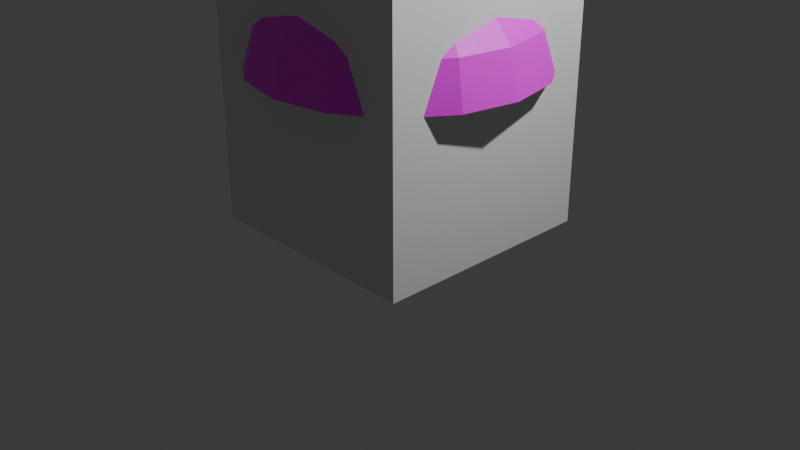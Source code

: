 # Source: normalEnemy.blend  (saved by Blender 4.1.23; exported with 4.5.12 LTS)
import bpy
from mathutils import Matrix  # noqa: F401  (used for matrix-valued properties, if any)

bpy.ops.wm.read_factory_settings(use_empty=True)
scene = bpy.context.scene
scene.name = 'Scene'

# ---- collections
col_collection = bpy.data.collections.new('Collection'); scene.collection.children.link(col_collection)

# ---- images (referenced by path relative to the original .blend; pixels are not part of the script)
import os
ASSET_DIR = os.environ.get("B2B_ASSET_DIR", "")  # directory of the original .blend (textures are referenced by path, not embedded)
HERE = os.path.dirname(os.path.abspath(__file__))  # packed textures are extracted next to this script under _unpacked/

def load_image(name, relpath, width, height, colorspace="sRGB"):
    """Load a texture the original file referenced (path relative to the .blend, or extracted next to this script)."""
    p = next((c for c in (os.path.join(HERE, relpath), os.path.join(ASSET_DIR, relpath)) if relpath and os.path.exists(c)), "")
    if p:
        img = bpy.data.images.load(p, check_existing=True)
        img.name = name
    else:  # same state as the original file: an image datablock whose file is absent (Cycles renders it pink)
        img = bpy.data.images.new(name, width, height)
        img.source = "FILE"
        img.filepath = "//" + (relpath or name)
    img.colorspace_settings.name = colorspace
    return img
img_face_png = load_image('face.png', 'face.png', 1024, 1024, 'sRGB')
img_kinoko_png = load_image('kinoko.png', 'kinoko.png', 1024, 1024, 'sRGB')

# ---- materials (node trees are filled in below, after node groups)
mat_001 = bpy.data.materials.new('マテリアル.001')
mat_001.use_transparent_shadow = False
mat_x = bpy.data.materials.new('マテリアル')
mat_x.use_transparent_shadow = False
mat_material = bpy.data.materials.new('Material')
mat_material.alpha_threshold = 0.0
mat_material.use_transparent_shadow = False
mat_material.roughness = 0.5
mat_material.line_color = (0.0, 0.0, 0.0, 1.0)

# ---- material node trees
mat_001.use_nodes = True; mat_001.node_tree.nodes.clear()
_N = mat_001.node_tree.nodes; _L = mat_001.node_tree.links
n0 = _N.new('ShaderNodeBsdfPrincipled'); n0.name = 'プリンシプルBSDF'; n0.location = (10, 300)
n1 = _N.new('ShaderNodeOutputMaterial'); n1.name = 'マテリアル出力'; n1.location = (300, 300)
n2 = _N.new('ShaderNodeTexImage'); n2.name = '画像テクスチャ'; n2.location = (-280, 275)
n2.image = img_face_png
_L.new(n0.outputs[0], n1.inputs[0])
_L.new(n2.outputs[0], n0.inputs[0])
n1.is_active_output = True
mat_x.use_nodes = True; mat_x.node_tree.nodes.clear()
_N = mat_x.node_tree.nodes; _L = mat_x.node_tree.links
n0 = _N.new('ShaderNodeBsdfPrincipled'); n0.name = 'プリンシプルBSDF'; n0.location = (10, 300)
n1 = _N.new('ShaderNodeOutputMaterial'); n1.name = 'マテリアル出力'; n1.location = (300, 300)
n2 = _N.new('ShaderNodeTexImage'); n2.name = '画像テクスチャ'; n2.location = (-280, 275)
n2.image = img_kinoko_png
_L.new(n0.outputs[0], n1.inputs[0])
_L.new(n2.outputs[0], n0.inputs[0])
n1.is_active_output = True
mat_material.use_nodes = True; mat_material.node_tree.nodes.clear()
_N = mat_material.node_tree.nodes; _L = mat_material.node_tree.links
n0 = _N.new('ShaderNodeOutputMaterial'); n0.name = 'Material Output'; n0.location = (300, 300)
n1 = _N.new('ShaderNodeBsdfPrincipled'); n1.name = 'Principled BSDF'; n1.location = (10, 300)
n1.inputs[3].default_value = 1.45
_L.new(n1.outputs[0], n0.inputs[0])
n0.is_active_output = True

# ---- world
world_world = bpy.data.worlds.new('World'); scene.world = world_world
world_world.use_nodes = True; world_world.node_tree.nodes.clear()
_N = world_world.node_tree.nodes; _L = world_world.node_tree.links
n0 = _N.new('ShaderNodeOutputWorld'); n0.name = 'World Output'; n0.location = (300, 300)
n1 = _N.new('ShaderNodeBackground'); n1.name = 'Background'; n1.location = (10, 300)
n1.inputs[0].default_value = (0.05088, 0.05088, 0.05088, 1.0)
_L.new(n1.outputs[0], n0.inputs[0])
n0.is_active_output = True
world_world.color = (0.05088, 0.05088, 0.05088)
world_world.use_sun_shadow = False
world_world.sun_shadow_jitter_overblur = 0.0

# ---- cameras
cam_camera = bpy.data.cameras.new('Camera')
cam_camera.clip_end = 100.0
cam_camera.ortho_scale = 7.314

# ---- lights
light_light = bpy.data.lights.new('Light', 'POINT')
light_light.transmission_factor = 0.0
light_light.energy = 1000.0
light_light.shadow_soft_size = 0.1
light_light.shadow_maximum_resolution = 0.006
light_light.use_absolute_resolution = True

# ---- meshes
me_002 = bpy.data.meshes.new('円柱.002')
me_002.from_pydata([(1.49e-08, 0.5859, 1.0), (0.0, 1.0, 0.6), (0.2929, 0.5074, 1.0), (0.5, 0.866, 0.6), (0.5074, 0.2929, 1.0), (0.866, 0.5, 0.6), (0.5859, -1.49e-08, 1.0), (1.0, 0.0, 0.6), (0.5074, -0.2929, 1.0), (0.866, -0.5, 0.6), (0.2929, -0.5074, 1.0), (0.5, -0.866, 0.6), (-1.49e-08, -0.5859, 1.0), (0.0, -1.0, 0.6), (-0.2929, -0.5074, 1.0), (-0.5, -0.866, 0.6), (-0.5074, -0.2929, 1.0), (-0.866, -0.5, 0.6), (-0.5859, 1.49e-08, 1.0), (-1.0, 0.0, 0.6), (-0.5074, 0.2929, 1.0), (-0.866, 0.5, 0.6), (-0.2929, 0.5074, 1.0), (-0.5, 0.866, 0.6), (-1.49e-08, 0.5859, -1.0), (0.0, 1.0, -0.6), (0.5, 0.866, -0.6), (0.2929, 0.5074, -1.0), (0.866, 0.5, -0.6), (0.5074, 0.2929, -1.0), (1.0, 0.0, -0.6), (0.5859, 1.49e-08, -1.0), (0.866, -0.5, -0.6), (0.5074, -0.2929, -1.0), (0.5, -0.866, -0.6), (0.2929, -0.5074, -1.0), (0.0, -1.0, -0.6), (1.49e-08, -0.5859, -1.0), (-0.5, -0.866, -0.6), (-0.2929, -0.5074, -1.0), (-0.866, -0.5, -0.6), (-0.5074, -0.2929, -1.0), (-1.0, 0.0, -0.6), (-0.5859, -1.49e-08, -1.0), (-0.866, 0.5, -0.6), (-0.5074, 0.2929, -1.0), (-0.5, 0.866, -0.6), (-0.2929, 0.5074, -1.0)], [], [(25, 1, 3, 26), (30, 7, 9, 32), (32, 9, 11, 34), (34, 11, 13, 36), (36, 13, 15, 38), (38, 15, 17, 40), (40, 17, 19, 42), (42, 19, 21, 44), (44, 21, 23, 46), (26, 3, 5, 28), (28, 5, 7, 30), (46, 23, 1, 25), (3, 1, 0, 2), (5, 3, 2, 4), (7, 5, 4, 6), (9, 7, 6, 8), (11, 9, 8, 10), (13, 11, 10, 12), (15, 13, 12, 14), (17, 15, 14, 16), (19, 17, 16, 18), (21, 19, 18, 20), (23, 21, 20, 22), (1, 23, 22, 0), (2, 0, 22, 20, 18, 16, 14, 12, 10, 8, 6, 4), (25, 26, 27, 24), (26, 28, 29, 27), (28, 30, 31, 29), (30, 32, 33, 31), (32, 34, 35, 33), (34, 36, 37, 35), (36, 38, 39, 37), (38, 40, 41, 39), (40, 42, 43, 41), (42, 44, 45, 43), (44, 46, 47, 45), (46, 25, 24, 47), (24, 27, 29, 31, 33, 35, 37, 39, 41, 43, 45, 47)])
me_002.polygons.foreach_set('use_smooth', [True] * 38)
_uv = me_002.uv_layers.new(name='UVマップ')
_uv.uv.foreach_set('vector', [1.0, 0.3591, 1.0, 0.6626, 0.917, 0.6626, 0.917, 0.3591, 0.7502, 0.3591, 0.7502, 0.6626, 0.6668, 0.6626, 0.6668, 0.3591, 0.6668, 0.3591, 0.6668, 0.6626, 0.5834, 0.6626, 0.5834, 0.3591, 0.5834, 0.3591, 0.5834, 0.6626, 0.5, 0.6626, 0.5, 0.3591, 0.5, 0.3591, 0.5, 0.6626, 0.4166, 0.6626, 0.4166, 0.3591, 0.4166, 0.3591, 0.4166, 0.6626, 0.3332, 0.6626, 0.3332, 0.3591, 0.3332, 0.3591, 0.3332, 0.6626, 0.2498, 0.6626, 0.2498, 0.3591, 0.2498, 0.3591, 0.2498, 0.6626, 0.1664, 0.6626, 0.1664, 0.3591, 0.1664, 0.3591, 0.1664, 0.6626, 0.08297, 0.6626, 0.08297, 0.3591, 0.917, 0.3591, 0.917, 0.6626, 0.8336, 0.6626, 0.8336, 0.3591, 0.8336, 0.3591, 0.8336, 0.6626, 0.7502, 0.6626, 0.7502, 0.3591, 0.08297, 0.3591, 0.08297, 0.6626, -0.000435, 0.6626, -0.000435, 0.3591, 0.37, 0.4578, 0.25, 0.49, 0.25, 0.3906, 0.3203, 0.3718, 0.4578, 0.37, 0.37, 0.4578, 0.3203, 0.3718, 0.3718, 0.3203, 0.49, 0.25, 0.4578, 0.37, 0.3718, 0.3203, 0.3906, 0.25, 0.4578, 0.13, 0.49, 0.25, 0.3906, 0.25, 0.3718, 0.1797, 0.37, 0.04215, 0.4578, 0.13, 0.3718, 0.1797, 0.3203, 0.1282, 0.25, 0.01, 0.37, 0.04215, 0.3203, 0.1282, 0.25, 0.1094, 0.13, 0.04215, 0.25, 0.01, 0.25, 0.1094, 0.1797, 0.1282, 0.04215, 0.13, 0.13, 0.04215, 0.1797, 0.1282, 0.1282, 0.1797, 0.01, 0.25, 0.04215, 0.13, 0.1282, 0.1797, 0.1094, 0.25, 0.04215, 0.37, 0.01, 0.25, 0.1094, 0.25, 0.1282, 0.3203, 0.13, 0.4578, 0.04215, 0.37, 0.1282, 0.3203, 0.1797, 0.3718, 0.25, 0.49, 0.13, 0.4578, 0.1797, 0.3718, 0.25, 0.3906, 0.3203, 0.3718, 0.25, 0.3906, 0.1797, 0.3718, 0.1282, 0.3203, 0.1094, 0.25, 0.1282, 0.1797, 0.1797, 0.1282, 0.25, 0.1094, 0.3203, 0.1282, 0.3718, 0.1797, 0.3906, 0.25, 0.3718, 0.3203, 1.0, 0.3591, 0.917, 0.3591, 0.9343, 0.258, 0.9832, 0.258, 0.917, 0.3591, 0.8336, 0.3591, 0.8509, 0.258, 0.8998, 0.258, 0.8336, 0.3591, 0.7502, 0.3591, 0.7675, 0.258, 0.8164, 0.258, 0.7502, 0.3591, 0.6668, 0.3591, 0.6841, 0.258, 0.7329, 0.258, 0.6668, 0.3591, 0.5834, 0.3591, 0.6007, 0.258, 0.6495, 0.258, 0.5834, 0.3591, 0.5, 0.3591, 0.5173, 0.258, 0.5661, 0.258, 0.5, 0.3591, 0.4166, 0.3591, 0.4339, 0.258, 0.4827, 0.258, 0.4166, 0.3591, 0.3332, 0.3591, 0.3505, 0.258, 0.3993, 0.258, 0.3332, 0.3591, 0.2498, 0.3591, 0.2671, 0.258, 0.3159, 0.258, 0.2498, 0.3591, 0.1664, 0.3591, 0.1836, 0.258, 0.2325, 0.258, 0.1664, 0.3591, 0.08297, 0.3591, 0.1002, 0.258, 0.1491, 0.258, 0.08297, 0.3591, -0.000435, 0.3591, 0.01683, 0.258, 0.0657, 0.258, 0.75, 0.3906, 0.8203, 0.3718, 0.8718, 0.3203, 0.8906, 0.25, 0.8718, 0.1797, 0.8203, 0.1282, 0.75, 0.1094, 0.6797, 0.1282, 0.6282, 0.1797, 0.6094, 0.25, 0.6282, 0.3203, 0.6797, 0.3718])
me_002.materials.append(mat_001)
me_002.update()
me_x = bpy.data.meshes.new('球')
me_x.from_pydata([(0.0, 0.9239, 0.3827), (0.0, 1.0, 0.0), (0.1464, 0.3536, 0.9239), (0.2706, 0.6533, 0.7071), (0.3536, 0.8536, 0.3827), (0.3827, 0.9239, 0.0), (0.2706, 0.2706, 0.9239), (0.5, 0.5, 0.7071), (0.6533, 0.6533, 0.3827), (0.7071, 0.7071, 0.0), (0.3536, 0.1464, 0.9239), (0.6533, 0.2706, 0.7071), (0.8536, 0.3536, 0.3827), (0.9239, 0.3827, 0.0), (0.3827, -4.47e-08, 0.9239), (0.7071, -8.941e-08, 0.7071), (0.9239, -1.192e-07, 0.3827), (1.0, -1.49e-07, 0.0), (0.3536, -0.1464, 0.9239), (0.6533, -0.2706, 0.7071), (0.8536, -0.3536, 0.3827), (0.9239, -0.3827, 0.0), (0.2706, -0.2706, 0.9239), (0.5, -0.5, 0.7071), (0.6533, -0.6533, 0.3827), (0.7071, -0.7071, 0.0), (0.1464, -0.3536, 0.9239), (0.2706, -0.6533, 0.7071), (0.3536, -0.8536, 0.3827), (0.3827, -0.9239, 0.0), (-1.192e-07, -0.3827, 0.9239), (-2.235e-07, -0.7071, 0.7071), (-2.384e-07, -0.9239, 0.3827), (-3.576e-07, -1.0, 0.0), (0.0, 0.0, 1.0), (-0.1464, -0.3536, 0.9239), (-0.2706, -0.6533, 0.7071), (-0.3536, -0.8536, 0.3827), (-0.3827, -0.9239, 0.0), (-0.2706, -0.2706, 0.9239), (-0.5, -0.5, 0.7071), (-0.6533, -0.6533, 0.3827), (-0.7071, -0.7071, 0.0), (-0.3536, -0.1464, 0.9239), (-0.6533, -0.2706, 0.7071), (-0.8536, -0.3536, 0.3827), (-0.9239, -0.3827, 0.0), (-0.3827, 1.788e-07, 0.9239), (-0.7071, 3.278e-07, 0.7071), (-0.9239, 3.576e-07, 0.3827), (-1.0, 5.066e-07, 0.0), (-0.3536, 0.1464, 0.9239), (-0.6533, 0.2706, 0.7071), (-0.8536, 0.3536, 0.3827), (-0.9239, 0.3827, 0.0), (-0.2706, 0.2706, 0.9239), (-0.5, 0.5, 0.7071), (-0.6533, 0.6533, 0.3827), (-0.7071, 0.7071, 0.0), (-0.1464, 0.3536, 0.9239), (-0.2706, 0.6533, 0.7071), (-0.3536, 0.8536, 0.3827), (-0.3827, 0.9239, 0.0), (2.384e-07, 0.3827, 0.9239), (4.47e-07, 0.7071, 0.7071)], [], [(63, 34, 2), (1, 0, 4, 5), (64, 63, 2, 3), (0, 64, 3, 4), (5, 4, 8, 9), (3, 2, 6, 7), (4, 3, 7, 8), (2, 34, 6), (8, 7, 11, 12), (6, 34, 10), (9, 8, 12, 13), (7, 6, 10, 11), (12, 11, 15, 16), (10, 34, 14), (13, 12, 16, 17), (11, 10, 14, 15), (17, 16, 20, 21), (15, 14, 18, 19), (16, 15, 19, 20), (14, 34, 18), (19, 18, 22, 23), (20, 19, 23, 24), (18, 34, 22), (21, 20, 24, 25), (24, 23, 27, 28), (22, 34, 26), (25, 24, 28, 29), (23, 22, 26, 27), (26, 34, 30), (29, 28, 32, 33), (27, 26, 30, 31), (28, 27, 31, 32), (33, 32, 37, 38), (31, 30, 35, 36), (32, 31, 36, 37), (30, 34, 35), (37, 36, 40, 41), (35, 34, 39), (38, 37, 41, 42), (36, 35, 39, 40), (41, 40, 44, 45), (39, 34, 43), (42, 41, 45, 46), (40, 39, 43, 44), (46, 45, 49, 50), (44, 43, 47, 48), (45, 44, 48, 49), (43, 34, 47), (50, 49, 53, 54), (48, 47, 51, 52), (49, 48, 52, 53), (47, 34, 51), (53, 52, 56, 57), (51, 34, 55), (54, 53, 57, 58), (52, 51, 55, 56), (57, 56, 60, 61), (55, 34, 59), (58, 57, 61, 62), (56, 55, 59, 60), (62, 61, 0, 1), (60, 59, 63, 64), (61, 60, 64, 0), (59, 34, 63), (1, 5, 9, 13, 17, 21, 25, 29, 33, 38, 42, 46, 50, 54, 58, 62)])
me_x.polygons.foreach_set('material_index', [0, 0, 0, 0, 0, 0, 0, 0, 0, 0, 0, 0, 0, 0, 0, 0, 0, 0, 0, 0, 0, 0, 0, 0, 0, 0, 0, 0, 0, 0, 0, 0, 0, 0, 0, 0, 0, 0, 0, 0, 0, 0, 0, 0, 0, 0, 0, 0, 0, 0, 0, 0, 0, 0, 0, 0, 0, 0, 0, 0, 0, 0, 0, 0, 1])
_uv = me_x.uv_layers.new(name='UVマップ')
_uv.uv.foreach_set('vector', [0.7341, 0.629, 0.7049, 0.732, 0.6756, 0.629, 0.7341, 0.32, 0.7341, 0.423, 0.6756, 0.423, 0.6756, 0.32, 0.7341, 0.526, 0.7341, 0.629, 0.6756, 0.629, 0.6756, 0.526, 0.7341, 0.423, 0.7341, 0.526, 0.6756, 0.526, 0.6756, 0.423, 0.6756, 0.32, 0.6756, 0.423, 0.6171, 0.423, 0.6171, 0.32, 0.6756, 0.526, 0.6756, 0.629, 0.6171, 0.629, 0.6171, 0.526, 0.6756, 0.423, 0.6756, 0.526, 0.6171, 0.526, 0.6171, 0.423, 0.6756, 0.629, 0.6463, 0.732, 0.6171, 0.629, 0.6171, 0.423, 0.6171, 0.526, 0.5585, 0.526, 0.5585, 0.423, 0.6171, 0.629, 0.5878, 0.732, 0.5585, 0.629, 0.6171, 0.32, 0.6171, 0.423, 0.5585, 0.423, 0.5585, 0.32, 0.6171, 0.526, 0.6171, 0.629, 0.5585, 0.629, 0.5585, 0.526, 0.5585, 0.423, 0.5585, 0.526, 0.5, 0.526, 0.5, 0.423, 0.5585, 0.629, 0.5293, 0.732, 0.5, 0.629, 0.5585, 0.32, 0.5585, 0.423, 0.5, 0.423, 0.5, 0.32, 0.5585, 0.526, 0.5585, 0.629, 0.5, 0.629, 0.5, 0.526, 0.5, 0.32, 0.5, 0.423, 0.4415, 0.423, 0.4415, 0.32, 0.5, 0.526, 0.5, 0.629, 0.4415, 0.629, 0.4415, 0.526, 0.5, 0.423, 0.5, 0.526, 0.4415, 0.526, 0.4415, 0.423, 0.5, 0.629, 0.4707, 0.732, 0.4415, 0.629, 0.4415, 0.526, 0.4415, 0.629, 0.3829, 0.629, 0.3829, 0.526, 0.4415, 0.423, 0.4415, 0.526, 0.3829, 0.526, 0.3829, 0.423, 0.4415, 0.629, 0.4122, 0.732, 0.3829, 0.629, 0.4415, 0.32, 0.4415, 0.423, 0.3829, 0.423, 0.3829, 0.32, 0.3829, 0.423, 0.3829, 0.526, 0.3244, 0.526, 0.3244, 0.423, 0.3829, 0.629, 0.3537, 0.732, 0.3244, 0.629, 0.3829, 0.32, 0.3829, 0.423, 0.3244, 0.423, 0.3244, 0.32, 0.3829, 0.526, 0.3829, 0.629, 0.3244, 0.629, 0.3244, 0.526, 0.3244, 0.629, 0.2951, 0.732, 0.2659, 0.629, 0.3244, 0.32, 0.3244, 0.423, 0.2659, 0.423, 0.2659, 0.32, 0.3244, 0.526, 0.3244, 0.629, 0.2659, 0.629, 0.2659, 0.526, 0.3244, 0.423, 0.3244, 0.526, 0.2659, 0.526, 0.2659, 0.423, 0.2659, 0.32, 0.2659, 0.423, 0.2073, 0.423, 0.2073, 0.32, 0.2659, 0.526, 0.2659, 0.629, 0.2073, 0.629, 0.2073, 0.526, 0.2659, 0.423, 0.2659, 0.526, 0.2073, 0.526, 0.2073, 0.423, 0.2659, 0.629, 0.2366, 0.732, 0.2073, 0.629, 0.2073, 0.423, 0.2073, 0.526, 0.1488, 0.526, 0.1488, 0.423, 0.2073, 0.629, 0.1781, 0.732, 0.1488, 0.629, 0.2073, 0.32, 0.2073, 0.423, 0.1488, 0.423, 0.1488, 0.32, 0.2073, 0.526, 0.2073, 0.629, 0.1488, 0.629, 0.1488, 0.526, 0.1488, 0.423, 0.1488, 0.526, 0.09026, 0.526, 0.09026, 0.423, 0.1488, 0.629, 0.1195, 0.732, 0.09026, 0.629, 0.1488, 0.32, 0.1488, 0.423, 0.09026, 0.423, 0.09026, 0.32, 0.1488, 0.526, 0.1488, 0.629, 0.09026, 0.629, 0.09026, 0.526, 0.09026, 0.32, 0.09026, 0.423, 0.03173, 0.423, 0.03173, 0.32, 0.09026, 0.526, 0.09026, 0.629, 0.03173, 0.629, 0.03173, 0.526, 0.09026, 0.423, 0.09026, 0.526, 0.03173, 0.526, 0.03173, 0.423, 0.09026, 0.629, 0.061, 0.732, 0.03173, 0.629, 0.9683, 0.32, 0.9683, 0.423, 0.9097, 0.423, 0.9097, 0.32, 0.9683, 0.526, 0.9683, 0.629, 0.9097, 0.629, 0.9097, 0.526, 0.9683, 0.423, 0.9683, 0.526, 0.9097, 0.526, 0.9097, 0.423, 0.9683, 0.629, 0.939, 0.732, 0.9097, 0.629, 0.9097, 0.423, 0.9097, 0.526, 0.8512, 0.526, 0.8512, 0.423, 0.9097, 0.629, 0.8805, 0.732, 0.8512, 0.629, 0.9097, 0.32, 0.9097, 0.423, 0.8512, 0.423, 0.8512, 0.32, 0.9097, 0.526, 0.9097, 0.629, 0.8512, 0.629, 0.8512, 0.526, 0.8512, 0.423, 0.8512, 0.526, 0.7927, 0.526, 0.7927, 0.423, 0.8512, 0.629, 0.8219, 0.732, 0.7927, 0.629, 0.8512, 0.32, 0.8512, 0.423, 0.7927, 0.423, 0.7927, 0.32, 0.8512, 0.526, 0.8512, 0.629, 0.7927, 0.629, 0.7927, 0.526, 0.7927, 0.32, 0.7927, 0.423, 0.7341, 0.423, 0.7341, 0.32, 0.7927, 0.526, 0.7927, 0.629, 0.7341, 0.629, 0.7341, 0.526, 0.7927, 0.423, 0.7927, 0.526, 0.7341, 0.526, 0.7341, 0.423, 0.7927, 0.629, 0.7634, 0.732, 0.7341, 0.629, 0.7341, 0.32, 0.6756, 0.32, 0.6171, 0.32, 0.5585, 0.32, 0.5, 0.32, 0.4415, 0.32, 0.3829, 0.32, 0.3244, 0.32, 0.2659, 0.32, 0.2073, 0.32, 0.1488, 0.32, 0.09026, 0.32, 0.9683, 0.32, 0.9097, 0.32, 0.8512, 0.32, 0.7927, 0.32])
me_x.materials.append(mat_x)
me_x.materials.append(mat_material)
me_x.update()
me_x_1 = bpy.data.meshes.new('立方体')
me_x_1.from_pydata([(-1.0, -1.0, -1.0), (-1.0, -1.0, 1.0), (-1.0, 1.0, -1.0), (-1.0, 1.0, 1.0), (1.0, -1.0, -1.0), (1.0, -1.0, 1.0), (1.0, 1.0, -1.0), (1.0, 1.0, 1.0)], [], [(0, 1, 3, 2), (2, 3, 7, 6), (6, 7, 5, 4), (4, 5, 1, 0), (2, 6, 4, 0), (7, 3, 1, 5)])
_uv = me_x_1.uv_layers.new(name='UVマップ')
_uv.uv.foreach_set('vector', [0.375, 0.0, 0.625, 0.0, 0.625, 0.25, 0.375, 0.25, 0.375, 0.25, 0.625, 0.25, 0.625, 0.5, 0.375, 0.5, 0.375, 0.5, 0.625, 0.5, 0.625, 0.75, 0.375, 0.75, 0.375, 0.75, 0.625, 0.75, 0.625, 1.0, 0.375, 1.0, 0.125, 0.5, 0.375, 0.5, 0.375, 0.75, 0.125, 0.75, 0.625, 0.5, 0.875, 0.5, 0.875, 0.75, 0.625, 0.75])
me_x_1.update()

# ---- objects
ob_light = bpy.data.objects.new('Light', light_light)
ob_camera = bpy.data.objects.new('Camera', cam_camera)
ob_x = bpy.data.objects.new('円柱', me_002)
ob_x_1 = bpy.data.objects.new('球', me_x)
ob_col = bpy.data.objects.new('COL', me_x_1)

# ---- transforms, parenting, visibility, modifiers, constraints
ob_light.location = (4.076, 1.005, 5.904)
ob_light.rotation_euler = (0.6503, 0.05522, 1.866)
ob_light.lock_rotations_4d = False
ob_light.empty_display_type = 'ARROWS'
ob_light.color = (0.0, 0.0, 0.0, 0.0)
ob_light.lineart.crease_threshold = 0.0
ob_camera.location = (7.359, -6.926, 4.958)
ob_camera.rotation_euler = (1.109, 0.0, 0.8149)
ob_camera.lock_rotations_4d = False
ob_camera.empty_display_type = 'ARROWS'
ob_camera.color = (0.0, 0.0, 0.0, 0.0)
ob_camera.display_type = 'WIRE'
ob_camera.lineart.crease_threshold = 0.0
ob_x.location = (0.0, 0.0, 1.0)
ob_x.rotation_euler = (0.0, 0.0, 3.142)
ob_x.scale = (0.5, 0.5, 1.0)
ob_x_1.location = (0.0, 0.0, 1.653)
ob_x_1.scale = (1.5, 1.5, 1.2)
ob_col.location = (0.0, 0.0, 1.4)
ob_col.scale = (1.2, 1.2, 1.4)

# ---- collection membership
col_collection.objects.link(ob_light)
col_collection.objects.link(ob_camera)
col_collection.objects.link(ob_x)
col_collection.objects.link(ob_x_1)
col_collection.objects.link(ob_col)

# ---- scene / render settings (as saved in the file)
scene.camera = ob_camera
scene.frame_start = 1; scene.frame_end = 250; scene.frame_set(1)
scene.render.engine = 'BLENDER_EEVEE_NEXT'
scene.cycles.sampling_pattern = 'TABULATED_SOBOL'
scene.eevee.ray_tracing_options.trace_max_roughness = 0.0
bpy.context.view_layer.update()
